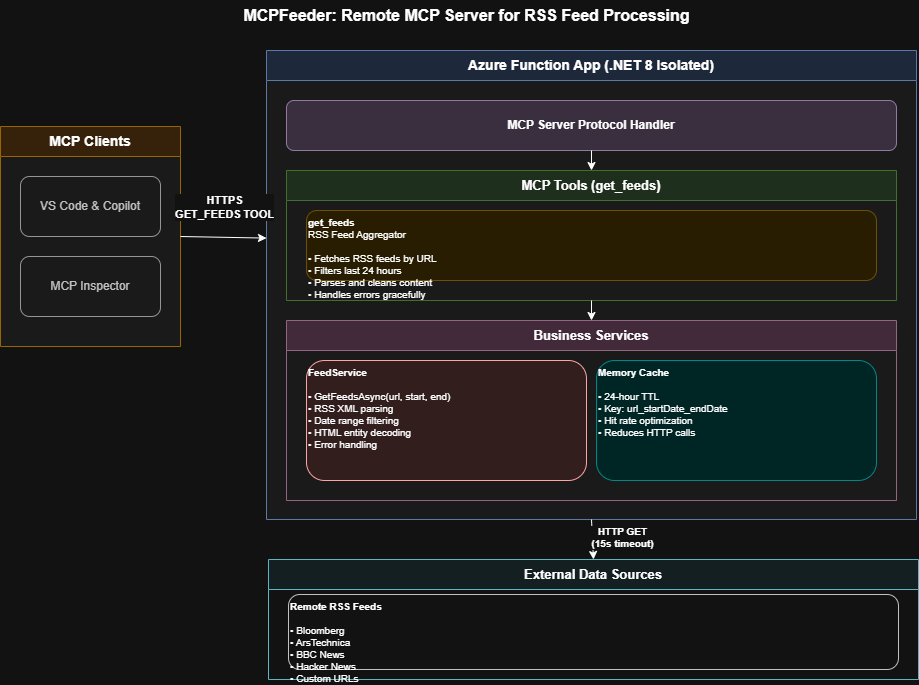

The diagram above was exported from draw.io. Its source (the exported page's mxGraphModel, read from the mxfile embedded in the PNG):
<mxGraphModel dx="1426" dy="743" grid="0" gridSize="10" guides="1" tooltips="1" connect="1" arrows="1" fold="1" page="1" pageScale="1" pageWidth="1100" pageHeight="900" math="0" shadow="0">
  <root>
    <mxCell id="0" />
    <mxCell id="1" parent="0" />
    <mxCell id="title" parent="1" style="text;html=1;align=center;verticalAlign=middle;fontSize=16;fontStyle=1;fillColor=none;strokeColor=none;" value="MCPFeeder: Remote MCP Server for RSS Feed Processing" vertex="1">
      <mxGeometry height="30" width="900" x="40" y="10" as="geometry" />
    </mxCell>
    <mxCell id="client-container" parent="1" style="swimlane;whiteSpace=wrap;html=1;fillColor=#ffe6cc;strokeColor=#d79b00;startSize=30;fontSize=14;fontStyle=1;swimlaneFillColor=#F5F5F5;" value="MCP Clients" vertex="1">
      <mxGeometry height="220" width="180" x="24" y="136" as="geometry" />
    </mxCell>
    <mxCell id="vscode-client" parent="client-container" style="rounded=1;whiteSpace=wrap;html=1;fillColor=#f5f5f5;strokeColor=#666666;fontColor=#333333;" value="VS Code &amp; Copilot" vertex="1">
      <mxGeometry height="60" width="140" x="20" y="50" as="geometry" />
    </mxCell>
    <mxCell id="mcp-inspector" parent="client-container" style="rounded=1;whiteSpace=wrap;html=1;fillColor=#f5f5f5;strokeColor=#666666;fontColor=#333333;" value="MCP Inspector" vertex="1">
      <mxGeometry height="60" width="140" x="20" y="130" as="geometry" />
    </mxCell>
    <mxCell id="11" parent="1" style="swimlane;whiteSpace=wrap;html=1;fillColor=#dae8fc;strokeColor=#6c8ebf;startSize=30;fontSize=14;fontStyle=1;swimlaneFillColor=#f5f5f5;" value="Azure Function App (.NET 8 Isolated)" vertex="1">
      <mxGeometry height="469" width="650" x="290" y="60" as="geometry" />
    </mxCell>
    <mxCell id="mcp-server" parent="11" style="rounded=1;whiteSpace=wrap;html=1;fillColor=#e1d5e7;strokeColor=#9673a6;fontStyle=1;fontSize=12;" value="MCP Server Protocol Handler" vertex="1">
      <mxGeometry height="50" width="610" x="20" y="50" as="geometry" />
    </mxCell>
    <mxCell id="12" parent="11" style="swimlane;whiteSpace=wrap;html=1;fillColor=#d5e8d4;strokeColor=#82b366;startSize=30;fontSize=13;fontStyle=1;" value="MCP Tools (get_feeds)" vertex="1">
      <mxGeometry height="130" width="610" x="20" y="120" as="geometry" />
    </mxCell>
    <mxCell id="feeder-tool" parent="12" style="rounded=1;whiteSpace=wrap;html=1;fillColor=#fff2cc;strokeColor=#d6b656;align=left;fontSize=10;verticalAlign=top;" value="&lt;b&gt;get_feeds&lt;/b&gt;&lt;br&gt;RSS Feed Aggregator&lt;br&gt;&lt;br&gt;• Fetches RSS feeds by URL&lt;br&gt;• Filters last 24 hours&lt;br&gt;• Parses and cleans content&lt;br&gt;• Handles errors gracefully" vertex="1">
      <mxGeometry height="70" width="570" x="20" y="40" as="geometry" />
    </mxCell>
    <mxCell id="services-container" parent="11" style="swimlane;whiteSpace=wrap;html=1;fillColor=#f0d4e8;strokeColor=#b384a0;startSize=30;fontSize=13;fontStyle=1;" value="Business Services" vertex="1">
      <mxGeometry height="180" width="610" x="20" y="270" as="geometry" />
    </mxCell>
    <mxCell id="feed-service" parent="services-container" style="rounded=1;whiteSpace=wrap;html=1;fillColor=#ffe6e6;strokeColor=#cc0000;align=left;fontSize=10;verticalAlign=top;" value="&lt;b&gt;FeedService&lt;/b&gt;&lt;br&gt;&lt;br&gt;• GetFeedsAsync(url, start, end)&lt;br&gt;• RSS XML parsing&lt;br&gt;• Date range filtering&lt;br&gt;• HTML entity decoding&lt;br&gt;• Error handling" vertex="1">
      <mxGeometry height="120" width="280" x="20" y="40" as="geometry" />
    </mxCell>
    <mxCell id="memory-cache" parent="services-container" style="rounded=1;whiteSpace=wrap;html=1;fillColor=#ccffff;strokeColor=#00cccc;align=left;fontSize=10;verticalAlign=top;" value="&lt;b&gt;Memory Cache&lt;/b&gt;&lt;br&gt;&lt;br&gt;• 24-hour TTL&lt;br&gt;• Key: url_startDate_endDate&lt;br&gt;• Hit rate optimization&lt;br&gt;• Reduces HTTP calls" vertex="1">
      <mxGeometry height="120" width="280" x="310" y="40" as="geometry" />
    </mxCell>
    <mxCell id="server-to-tool" edge="1" parent="11" source="mcp-server" style="endArrow=classic;html=1;rounded=0;exitX=0.5;exitY=1;exitDx=0;exitDy=0;entryX=0.5;entryY=0;entryDx=0;entryDy=0;" target="12" value="">
      <mxGeometry relative="1" as="geometry" />
    </mxCell>
    <mxCell id="tool-to-service" edge="1" parent="11" source="12" style="endArrow=classic;html=1;rounded=0;exitX=0.5;exitY=1;exitDx=0;exitDy=0;entryX=0.5;entryY=0;entryDx=0;entryDy=0;" target="services-container" value="">
      <mxGeometry relative="1" as="geometry" />
    </mxCell>
    <mxCell id="external-container" parent="1" style="swimlane;whiteSpace=wrap;html=1;fillColor=#e8f4f8;strokeColor=#046b7c;startSize=30;fontSize=13;fontStyle=1;" value="External Data Sources" vertex="1">
      <mxGeometry height="120" width="650" x="292" y="569" as="geometry" />
    </mxCell>
    <mxCell id="rss-feeds" parent="external-container" style="rounded=1;whiteSpace=wrap;html=1;fillColor=#ffffff;strokeColor=#333333;align=left;fontSize=10;verticalAlign=top;" value="&lt;b&gt;Remote RSS Feeds&lt;/b&gt;&lt;br&gt;&lt;br&gt;• Bloomberg&lt;br&gt;• ArsTechnica&lt;br&gt;• BBC News&lt;br&gt;• Hacker News&lt;br&gt;• Custom URLs" vertex="1">
      <mxGeometry height="75" width="610" x="20" y="35" as="geometry" />
    </mxCell>
    <mxCell id="service-to-external" edge="1" parent="1" source="11" style="endArrow=classic;html=1;rounded=0;fontSize=10;fontStyle=1;exitX=0.5;exitY=1;exitDx=0;exitDy=0;entryX=0.5;entryY=0;entryDx=0;entryDy=0;" target="external-container" value="HTTP GET&lt;br&gt;(15s timeout)">
      <mxGeometry height="50" relative="1" width="50" y="30" as="geometry">
        <mxPoint as="offset" />
      </mxGeometry>
    </mxCell>
    <mxCell id="client-to-function" edge="1" parent="1" source="client-container" style="endArrow=classic;html=1;rounded=0;fontSize=11;fontStyle=1;exitX=1;exitY=0.5;exitDx=0;exitDy=0;entryX=0;entryY=0.4;entryDx=0;entryDy=0;" target="11" value="HTTPS&lt;br&gt;GET_FEEDS TOOL">
      <mxGeometry height="50" relative="1" width="50" y="30" as="geometry">
        <mxPoint as="offset" />
        <mxPoint x="220" y="170" as="sourcePoint" />
        <mxPoint x="310" y="280" as="targetPoint" />
      </mxGeometry>
    </mxCell>
  </root>
</mxGraphModel>